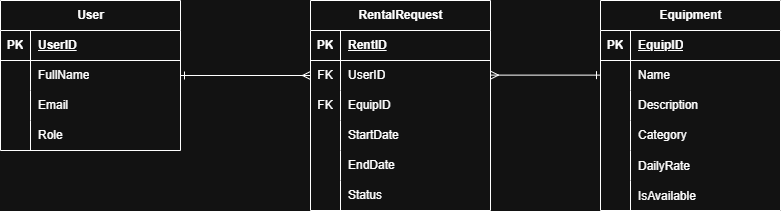

The diagram above was exported from draw.io. Its source (the exported page's mxGraphModel, read from the mxfile embedded in the PNG):
<mxGraphModel dx="792" dy="508" grid="1" gridSize="10" guides="1" tooltips="1" connect="1" arrows="1" fold="1" page="1" pageScale="1" pageWidth="850" pageHeight="1400" math="0" shadow="0">
  <root>
    <mxCell id="0" />
    <mxCell id="1" parent="0" />
    <mxCell id="Bx0nwf7A3dZZew140oUB-53" edge="1" parent="1" source="Bx0nwf7A3dZZew140oUB-2" style="edgeStyle=orthogonalEdgeStyle;rounded=0;orthogonalLoop=1;jettySize=auto;html=1;entryX=0;entryY=0.5;entryDx=0;entryDy=0;endArrow=ERmany;endFill=0;startArrow=ERone;startFill=0;" target="Bx0nwf7A3dZZew140oUB-41">
      <mxGeometry relative="1" as="geometry" />
    </mxCell>
    <mxCell id="Bx0nwf7A3dZZew140oUB-2" parent="1" style="shape=table;startSize=30;container=1;collapsible=1;childLayout=tableLayout;fixedRows=1;rowLines=0;fontStyle=1;align=center;resizeLast=1;html=1;" value="User" vertex="1">
      <mxGeometry height="150" width="180" x="80" y="200" as="geometry" />
    </mxCell>
    <mxCell id="Bx0nwf7A3dZZew140oUB-3" parent="Bx0nwf7A3dZZew140oUB-2" style="shape=tableRow;horizontal=0;startSize=0;swimlaneHead=0;swimlaneBody=0;fillColor=none;collapsible=0;dropTarget=0;points=[[0,0.5],[1,0.5]];portConstraint=eastwest;top=0;left=0;right=0;bottom=1;" value="" vertex="1">
      <mxGeometry height="30" width="180" y="30" as="geometry" />
    </mxCell>
    <mxCell id="Bx0nwf7A3dZZew140oUB-4" parent="Bx0nwf7A3dZZew140oUB-3" style="shape=partialRectangle;connectable=0;fillColor=none;top=0;left=0;bottom=0;right=0;fontStyle=1;overflow=hidden;whiteSpace=wrap;html=1;" value="PK" vertex="1">
      <mxGeometry height="30" width="30" as="geometry">
        <mxRectangle height="30" width="30" as="alternateBounds" />
      </mxGeometry>
    </mxCell>
    <mxCell id="Bx0nwf7A3dZZew140oUB-5" parent="Bx0nwf7A3dZZew140oUB-3" style="shape=partialRectangle;connectable=0;fillColor=none;top=0;left=0;bottom=0;right=0;align=left;spacingLeft=6;fontStyle=5;overflow=hidden;whiteSpace=wrap;html=1;" value="UserID" vertex="1">
      <mxGeometry height="30" width="150" x="30" as="geometry">
        <mxRectangle height="30" width="150" as="alternateBounds" />
      </mxGeometry>
    </mxCell>
    <mxCell id="Bx0nwf7A3dZZew140oUB-6" parent="Bx0nwf7A3dZZew140oUB-2" style="shape=tableRow;horizontal=0;startSize=0;swimlaneHead=0;swimlaneBody=0;fillColor=none;collapsible=0;dropTarget=0;points=[[0,0.5],[1,0.5]];portConstraint=eastwest;top=0;left=0;right=0;bottom=0;" value="" vertex="1">
      <mxGeometry height="30" width="180" y="60" as="geometry" />
    </mxCell>
    <mxCell id="Bx0nwf7A3dZZew140oUB-7" parent="Bx0nwf7A3dZZew140oUB-6" style="shape=partialRectangle;connectable=0;fillColor=none;top=0;left=0;bottom=0;right=0;editable=1;overflow=hidden;whiteSpace=wrap;html=1;" value="" vertex="1">
      <mxGeometry height="30" width="30" as="geometry">
        <mxRectangle height="30" width="30" as="alternateBounds" />
      </mxGeometry>
    </mxCell>
    <mxCell id="Bx0nwf7A3dZZew140oUB-8" parent="Bx0nwf7A3dZZew140oUB-6" style="shape=partialRectangle;connectable=0;fillColor=none;top=0;left=0;bottom=0;right=0;align=left;spacingLeft=6;overflow=hidden;whiteSpace=wrap;html=1;" value="FullName" vertex="1">
      <mxGeometry height="30" width="150" x="30" as="geometry">
        <mxRectangle height="30" width="150" as="alternateBounds" />
      </mxGeometry>
    </mxCell>
    <mxCell id="Bx0nwf7A3dZZew140oUB-9" parent="Bx0nwf7A3dZZew140oUB-2" style="shape=tableRow;horizontal=0;startSize=0;swimlaneHead=0;swimlaneBody=0;fillColor=none;collapsible=0;dropTarget=0;points=[[0,0.5],[1,0.5]];portConstraint=eastwest;top=0;left=0;right=0;bottom=0;" value="" vertex="1">
      <mxGeometry height="30" width="180" y="90" as="geometry" />
    </mxCell>
    <mxCell id="Bx0nwf7A3dZZew140oUB-10" parent="Bx0nwf7A3dZZew140oUB-9" style="shape=partialRectangle;connectable=0;fillColor=none;top=0;left=0;bottom=0;right=0;editable=1;overflow=hidden;whiteSpace=wrap;html=1;" value="" vertex="1">
      <mxGeometry height="30" width="30" as="geometry">
        <mxRectangle height="30" width="30" as="alternateBounds" />
      </mxGeometry>
    </mxCell>
    <mxCell id="Bx0nwf7A3dZZew140oUB-11" parent="Bx0nwf7A3dZZew140oUB-9" style="shape=partialRectangle;connectable=0;fillColor=none;top=0;left=0;bottom=0;right=0;align=left;spacingLeft=6;overflow=hidden;whiteSpace=wrap;html=1;" value="Email" vertex="1">
      <mxGeometry height="30" width="150" x="30" as="geometry">
        <mxRectangle height="30" width="150" as="alternateBounds" />
      </mxGeometry>
    </mxCell>
    <mxCell id="Bx0nwf7A3dZZew140oUB-12" parent="Bx0nwf7A3dZZew140oUB-2" style="shape=tableRow;horizontal=0;startSize=0;swimlaneHead=0;swimlaneBody=0;fillColor=none;collapsible=0;dropTarget=0;points=[[0,0.5],[1,0.5]];portConstraint=eastwest;top=0;left=0;right=0;bottom=0;" value="" vertex="1">
      <mxGeometry height="30" width="180" y="120" as="geometry" />
    </mxCell>
    <mxCell id="Bx0nwf7A3dZZew140oUB-13" parent="Bx0nwf7A3dZZew140oUB-12" style="shape=partialRectangle;connectable=0;fillColor=none;top=0;left=0;bottom=0;right=0;editable=1;overflow=hidden;whiteSpace=wrap;html=1;" value="" vertex="1">
      <mxGeometry height="30" width="30" as="geometry">
        <mxRectangle height="30" width="30" as="alternateBounds" />
      </mxGeometry>
    </mxCell>
    <mxCell id="Bx0nwf7A3dZZew140oUB-14" parent="Bx0nwf7A3dZZew140oUB-12" style="shape=partialRectangle;connectable=0;fillColor=none;top=0;left=0;bottom=0;right=0;align=left;spacingLeft=6;overflow=hidden;whiteSpace=wrap;html=1;" value="Role" vertex="1">
      <mxGeometry height="30" width="150" x="30" as="geometry">
        <mxRectangle height="30" width="150" as="alternateBounds" />
      </mxGeometry>
    </mxCell>
    <mxCell id="Bx0nwf7A3dZZew140oUB-15" parent="1" style="shape=table;startSize=30;container=1;collapsible=1;childLayout=tableLayout;fixedRows=1;rowLines=0;fontStyle=1;align=center;resizeLast=1;html=1;" value="Equipment" vertex="1">
      <mxGeometry height="210" width="180" x="680" y="200" as="geometry" />
    </mxCell>
    <mxCell id="Bx0nwf7A3dZZew140oUB-16" parent="Bx0nwf7A3dZZew140oUB-15" style="shape=tableRow;horizontal=0;startSize=0;swimlaneHead=0;swimlaneBody=0;fillColor=none;collapsible=0;dropTarget=0;points=[[0,0.5],[1,0.5]];portConstraint=eastwest;top=0;left=0;right=0;bottom=1;" value="" vertex="1">
      <mxGeometry height="30" width="180" y="30" as="geometry" />
    </mxCell>
    <mxCell id="Bx0nwf7A3dZZew140oUB-17" parent="Bx0nwf7A3dZZew140oUB-16" style="shape=partialRectangle;connectable=0;fillColor=none;top=0;left=0;bottom=0;right=0;fontStyle=1;overflow=hidden;whiteSpace=wrap;html=1;" value="PK" vertex="1">
      <mxGeometry height="30" width="30" as="geometry">
        <mxRectangle height="30" width="30" as="alternateBounds" />
      </mxGeometry>
    </mxCell>
    <mxCell id="Bx0nwf7A3dZZew140oUB-18" parent="Bx0nwf7A3dZZew140oUB-16" style="shape=partialRectangle;connectable=0;fillColor=none;top=0;left=0;bottom=0;right=0;align=left;spacingLeft=6;fontStyle=5;overflow=hidden;whiteSpace=wrap;html=1;" value="EquipID" vertex="1">
      <mxGeometry height="30" width="150" x="30" as="geometry">
        <mxRectangle height="30" width="150" as="alternateBounds" />
      </mxGeometry>
    </mxCell>
    <mxCell id="Bx0nwf7A3dZZew140oUB-19" parent="Bx0nwf7A3dZZew140oUB-15" style="shape=tableRow;horizontal=0;startSize=0;swimlaneHead=0;swimlaneBody=0;fillColor=none;collapsible=0;dropTarget=0;points=[[0,0.5],[1,0.5]];portConstraint=eastwest;top=0;left=0;right=0;bottom=0;" value="" vertex="1">
      <mxGeometry height="30" width="180" y="60" as="geometry" />
    </mxCell>
    <mxCell id="Bx0nwf7A3dZZew140oUB-20" parent="Bx0nwf7A3dZZew140oUB-19" style="shape=partialRectangle;connectable=0;fillColor=none;top=0;left=0;bottom=0;right=0;editable=1;overflow=hidden;whiteSpace=wrap;html=1;" value="" vertex="1">
      <mxGeometry height="30" width="30" as="geometry">
        <mxRectangle height="30" width="30" as="alternateBounds" />
      </mxGeometry>
    </mxCell>
    <mxCell id="Bx0nwf7A3dZZew140oUB-21" parent="Bx0nwf7A3dZZew140oUB-19" style="shape=partialRectangle;connectable=0;fillColor=none;top=0;left=0;bottom=0;right=0;align=left;spacingLeft=6;overflow=hidden;whiteSpace=wrap;html=1;" value="Name" vertex="1">
      <mxGeometry height="30" width="150" x="30" as="geometry">
        <mxRectangle height="30" width="150" as="alternateBounds" />
      </mxGeometry>
    </mxCell>
    <mxCell id="Bx0nwf7A3dZZew140oUB-22" parent="Bx0nwf7A3dZZew140oUB-15" style="shape=tableRow;horizontal=0;startSize=0;swimlaneHead=0;swimlaneBody=0;fillColor=none;collapsible=0;dropTarget=0;points=[[0,0.5],[1,0.5]];portConstraint=eastwest;top=0;left=0;right=0;bottom=0;" value="" vertex="1">
      <mxGeometry height="30" width="180" y="90" as="geometry" />
    </mxCell>
    <mxCell id="Bx0nwf7A3dZZew140oUB-23" parent="Bx0nwf7A3dZZew140oUB-22" style="shape=partialRectangle;connectable=0;fillColor=none;top=0;left=0;bottom=0;right=0;editable=1;overflow=hidden;whiteSpace=wrap;html=1;" value="" vertex="1">
      <mxGeometry height="30" width="30" as="geometry">
        <mxRectangle height="30" width="30" as="alternateBounds" />
      </mxGeometry>
    </mxCell>
    <mxCell id="Bx0nwf7A3dZZew140oUB-24" parent="Bx0nwf7A3dZZew140oUB-22" style="shape=partialRectangle;connectable=0;fillColor=none;top=0;left=0;bottom=0;right=0;align=left;spacingLeft=6;overflow=hidden;whiteSpace=wrap;html=1;" value="Description" vertex="1">
      <mxGeometry height="30" width="150" x="30" as="geometry">
        <mxRectangle height="30" width="150" as="alternateBounds" />
      </mxGeometry>
    </mxCell>
    <mxCell id="Bx0nwf7A3dZZew140oUB-25" parent="Bx0nwf7A3dZZew140oUB-15" style="shape=tableRow;horizontal=0;startSize=0;swimlaneHead=0;swimlaneBody=0;fillColor=none;collapsible=0;dropTarget=0;points=[[0,0.5],[1,0.5]];portConstraint=eastwest;top=0;left=0;right=0;bottom=0;" value="" vertex="1">
      <mxGeometry height="30" width="180" y="120" as="geometry" />
    </mxCell>
    <mxCell id="Bx0nwf7A3dZZew140oUB-26" parent="Bx0nwf7A3dZZew140oUB-25" style="shape=partialRectangle;connectable=0;fillColor=none;top=0;left=0;bottom=0;right=0;editable=1;overflow=hidden;whiteSpace=wrap;html=1;" value="" vertex="1">
      <mxGeometry height="30" width="30" as="geometry">
        <mxRectangle height="30" width="30" as="alternateBounds" />
      </mxGeometry>
    </mxCell>
    <mxCell id="Bx0nwf7A3dZZew140oUB-27" parent="Bx0nwf7A3dZZew140oUB-25" style="shape=partialRectangle;connectable=0;fillColor=none;top=0;left=0;bottom=0;right=0;align=left;spacingLeft=6;overflow=hidden;whiteSpace=wrap;html=1;" value="Category" vertex="1">
      <mxGeometry height="30" width="150" x="30" as="geometry">
        <mxRectangle height="30" width="150" as="alternateBounds" />
      </mxGeometry>
    </mxCell>
    <mxCell id="Bx0nwf7A3dZZew140oUB-47" parent="Bx0nwf7A3dZZew140oUB-15" style="shape=tableRow;horizontal=0;startSize=0;swimlaneHead=0;swimlaneBody=0;fillColor=none;collapsible=0;dropTarget=0;points=[[0,0.5],[1,0.5]];portConstraint=eastwest;top=0;left=0;right=0;bottom=0;" value="" vertex="1">
      <mxGeometry height="30" width="180" y="150" as="geometry" />
    </mxCell>
    <mxCell id="Bx0nwf7A3dZZew140oUB-48" parent="Bx0nwf7A3dZZew140oUB-47" style="shape=partialRectangle;connectable=0;fillColor=none;top=0;left=0;bottom=0;right=0;editable=1;overflow=hidden;" value="" vertex="1">
      <mxGeometry height="30" width="30" as="geometry">
        <mxRectangle height="30" width="30" as="alternateBounds" />
      </mxGeometry>
    </mxCell>
    <mxCell id="Bx0nwf7A3dZZew140oUB-49" parent="Bx0nwf7A3dZZew140oUB-47" style="shape=partialRectangle;connectable=0;fillColor=none;top=0;left=0;bottom=0;right=0;align=left;spacingLeft=6;overflow=hidden;" value="DailyRate" vertex="1">
      <mxGeometry height="30" width="150" x="30" as="geometry">
        <mxRectangle height="30" width="150" as="alternateBounds" />
      </mxGeometry>
    </mxCell>
    <mxCell id="Bx0nwf7A3dZZew140oUB-50" parent="Bx0nwf7A3dZZew140oUB-15" style="shape=tableRow;horizontal=0;startSize=0;swimlaneHead=0;swimlaneBody=0;fillColor=none;collapsible=0;dropTarget=0;points=[[0,0.5],[1,0.5]];portConstraint=eastwest;top=0;left=0;right=0;bottom=0;" value="" vertex="1">
      <mxGeometry height="30" width="180" y="180" as="geometry" />
    </mxCell>
    <mxCell id="Bx0nwf7A3dZZew140oUB-51" parent="Bx0nwf7A3dZZew140oUB-50" style="shape=partialRectangle;connectable=0;fillColor=none;top=0;left=0;bottom=0;right=0;editable=1;overflow=hidden;" value="" vertex="1">
      <mxGeometry height="30" width="30" as="geometry">
        <mxRectangle height="30" width="30" as="alternateBounds" />
      </mxGeometry>
    </mxCell>
    <mxCell id="Bx0nwf7A3dZZew140oUB-52" parent="Bx0nwf7A3dZZew140oUB-50" style="shape=partialRectangle;connectable=0;fillColor=none;top=0;left=0;bottom=0;right=0;align=left;spacingLeft=6;overflow=hidden;" value="IsAvailable" vertex="1">
      <mxGeometry height="30" width="150" x="30" as="geometry">
        <mxRectangle height="30" width="150" as="alternateBounds" />
      </mxGeometry>
    </mxCell>
    <mxCell id="Bx0nwf7A3dZZew140oUB-54" edge="1" parent="1" style="edgeStyle=orthogonalEdgeStyle;rounded=0;orthogonalLoop=1;jettySize=auto;html=1;entryX=0;entryY=0.5;entryDx=0;entryDy=0;startArrow=ERmany;startFill=0;endArrow=ERone;endFill=0;">
      <mxGeometry relative="1" as="geometry">
        <mxPoint x="570" y="274.62" as="sourcePoint" />
        <mxPoint x="680" y="274.62" as="targetPoint" />
      </mxGeometry>
    </mxCell>
    <mxCell id="Bx0nwf7A3dZZew140oUB-28" parent="1" style="shape=table;startSize=30;container=1;collapsible=1;childLayout=tableLayout;fixedRows=1;rowLines=0;fontStyle=1;align=center;resizeLast=1;html=1;" value="RentalRequest" vertex="1">
      <mxGeometry height="210" width="180" x="390" y="200" as="geometry" />
    </mxCell>
    <mxCell id="Bx0nwf7A3dZZew140oUB-29" parent="Bx0nwf7A3dZZew140oUB-28" style="shape=tableRow;horizontal=0;startSize=0;swimlaneHead=0;swimlaneBody=0;fillColor=none;collapsible=0;dropTarget=0;points=[[0,0.5],[1,0.5]];portConstraint=eastwest;top=0;left=0;right=0;bottom=1;" value="" vertex="1">
      <mxGeometry height="30" width="180" y="30" as="geometry" />
    </mxCell>
    <mxCell id="Bx0nwf7A3dZZew140oUB-30" parent="Bx0nwf7A3dZZew140oUB-29" style="shape=partialRectangle;connectable=0;fillColor=none;top=0;left=0;bottom=0;right=0;fontStyle=1;overflow=hidden;whiteSpace=wrap;html=1;" value="PK" vertex="1">
      <mxGeometry height="30" width="30" as="geometry">
        <mxRectangle height="30" width="30" as="alternateBounds" />
      </mxGeometry>
    </mxCell>
    <mxCell id="Bx0nwf7A3dZZew140oUB-31" parent="Bx0nwf7A3dZZew140oUB-29" style="shape=partialRectangle;connectable=0;fillColor=none;top=0;left=0;bottom=0;right=0;align=left;spacingLeft=6;fontStyle=5;overflow=hidden;whiteSpace=wrap;html=1;" value="RentID" vertex="1">
      <mxGeometry height="30" width="150" x="30" as="geometry">
        <mxRectangle height="30" width="150" as="alternateBounds" />
      </mxGeometry>
    </mxCell>
    <mxCell id="Bx0nwf7A3dZZew140oUB-41" parent="Bx0nwf7A3dZZew140oUB-28" style="shape=tableRow;horizontal=0;startSize=0;swimlaneHead=0;swimlaneBody=0;fillColor=none;collapsible=0;dropTarget=0;points=[[0,0.5],[1,0.5]];portConstraint=eastwest;top=0;left=0;right=0;bottom=0;" value="" vertex="1">
      <mxGeometry height="30" width="180" y="60" as="geometry" />
    </mxCell>
    <mxCell id="Bx0nwf7A3dZZew140oUB-42" parent="Bx0nwf7A3dZZew140oUB-41" style="shape=partialRectangle;connectable=0;fillColor=none;top=0;left=0;bottom=0;right=0;fontStyle=0;overflow=hidden;whiteSpace=wrap;html=1;" value="FK" vertex="1">
      <mxGeometry height="30" width="30" as="geometry">
        <mxRectangle height="30" width="30" as="alternateBounds" />
      </mxGeometry>
    </mxCell>
    <mxCell id="Bx0nwf7A3dZZew140oUB-43" parent="Bx0nwf7A3dZZew140oUB-41" style="shape=partialRectangle;connectable=0;fillColor=none;top=0;left=0;bottom=0;right=0;align=left;spacingLeft=6;fontStyle=0;overflow=hidden;whiteSpace=wrap;html=1;" value="UserID" vertex="1">
      <mxGeometry height="30" width="150" x="30" as="geometry">
        <mxRectangle height="30" width="150" as="alternateBounds" />
      </mxGeometry>
    </mxCell>
    <mxCell id="Bx0nwf7A3dZZew140oUB-44" parent="Bx0nwf7A3dZZew140oUB-28" style="shape=tableRow;horizontal=0;startSize=0;swimlaneHead=0;swimlaneBody=0;fillColor=none;collapsible=0;dropTarget=0;points=[[0,0.5],[1,0.5]];portConstraint=eastwest;top=0;left=0;right=0;bottom=0;" value="" vertex="1">
      <mxGeometry height="30" width="180" y="90" as="geometry" />
    </mxCell>
    <mxCell id="Bx0nwf7A3dZZew140oUB-45" parent="Bx0nwf7A3dZZew140oUB-44" style="shape=partialRectangle;connectable=0;fillColor=none;top=0;left=0;bottom=0;right=0;fontStyle=0;overflow=hidden;whiteSpace=wrap;html=1;" value="FK" vertex="1">
      <mxGeometry height="30" width="30" as="geometry">
        <mxRectangle height="30" width="30" as="alternateBounds" />
      </mxGeometry>
    </mxCell>
    <mxCell id="Bx0nwf7A3dZZew140oUB-46" parent="Bx0nwf7A3dZZew140oUB-44" style="shape=partialRectangle;connectable=0;fillColor=none;top=0;left=0;bottom=0;right=0;align=left;spacingLeft=6;fontStyle=0;overflow=hidden;whiteSpace=wrap;html=1;" value="EquipID" vertex="1">
      <mxGeometry height="30" width="150" x="30" as="geometry">
        <mxRectangle height="30" width="150" as="alternateBounds" />
      </mxGeometry>
    </mxCell>
    <mxCell id="Bx0nwf7A3dZZew140oUB-32" parent="Bx0nwf7A3dZZew140oUB-28" style="shape=tableRow;horizontal=0;startSize=0;swimlaneHead=0;swimlaneBody=0;fillColor=none;collapsible=0;dropTarget=0;points=[[0,0.5],[1,0.5]];portConstraint=eastwest;top=0;left=0;right=0;bottom=0;" value="" vertex="1">
      <mxGeometry height="30" width="180" y="120" as="geometry" />
    </mxCell>
    <mxCell id="Bx0nwf7A3dZZew140oUB-33" parent="Bx0nwf7A3dZZew140oUB-32" style="shape=partialRectangle;connectable=0;fillColor=none;top=0;left=0;bottom=0;right=0;editable=1;overflow=hidden;whiteSpace=wrap;html=1;" value="" vertex="1">
      <mxGeometry height="30" width="30" as="geometry">
        <mxRectangle height="30" width="30" as="alternateBounds" />
      </mxGeometry>
    </mxCell>
    <mxCell id="Bx0nwf7A3dZZew140oUB-34" parent="Bx0nwf7A3dZZew140oUB-32" style="shape=partialRectangle;connectable=0;fillColor=none;top=0;left=0;bottom=0;right=0;align=left;spacingLeft=6;overflow=hidden;whiteSpace=wrap;html=1;" value="StartDate" vertex="1">
      <mxGeometry height="30" width="150" x="30" as="geometry">
        <mxRectangle height="30" width="150" as="alternateBounds" />
      </mxGeometry>
    </mxCell>
    <mxCell id="Bx0nwf7A3dZZew140oUB-35" parent="Bx0nwf7A3dZZew140oUB-28" style="shape=tableRow;horizontal=0;startSize=0;swimlaneHead=0;swimlaneBody=0;fillColor=none;collapsible=0;dropTarget=0;points=[[0,0.5],[1,0.5]];portConstraint=eastwest;top=0;left=0;right=0;bottom=0;" value="" vertex="1">
      <mxGeometry height="30" width="180" y="150" as="geometry" />
    </mxCell>
    <mxCell id="Bx0nwf7A3dZZew140oUB-36" parent="Bx0nwf7A3dZZew140oUB-35" style="shape=partialRectangle;connectable=0;fillColor=none;top=0;left=0;bottom=0;right=0;editable=1;overflow=hidden;whiteSpace=wrap;html=1;" value="" vertex="1">
      <mxGeometry height="30" width="30" as="geometry">
        <mxRectangle height="30" width="30" as="alternateBounds" />
      </mxGeometry>
    </mxCell>
    <mxCell id="Bx0nwf7A3dZZew140oUB-37" parent="Bx0nwf7A3dZZew140oUB-35" style="shape=partialRectangle;connectable=0;fillColor=none;top=0;left=0;bottom=0;right=0;align=left;spacingLeft=6;overflow=hidden;whiteSpace=wrap;html=1;" value="EndDate" vertex="1">
      <mxGeometry height="30" width="150" x="30" as="geometry">
        <mxRectangle height="30" width="150" as="alternateBounds" />
      </mxGeometry>
    </mxCell>
    <mxCell id="Bx0nwf7A3dZZew140oUB-38" parent="Bx0nwf7A3dZZew140oUB-28" style="shape=tableRow;horizontal=0;startSize=0;swimlaneHead=0;swimlaneBody=0;fillColor=none;collapsible=0;dropTarget=0;points=[[0,0.5],[1,0.5]];portConstraint=eastwest;top=0;left=0;right=0;bottom=0;" value="" vertex="1">
      <mxGeometry height="30" width="180" y="180" as="geometry" />
    </mxCell>
    <mxCell id="Bx0nwf7A3dZZew140oUB-39" parent="Bx0nwf7A3dZZew140oUB-38" style="shape=partialRectangle;connectable=0;fillColor=none;top=0;left=0;bottom=0;right=0;editable=1;overflow=hidden;whiteSpace=wrap;html=1;" value="" vertex="1">
      <mxGeometry height="30" width="30" as="geometry">
        <mxRectangle height="30" width="30" as="alternateBounds" />
      </mxGeometry>
    </mxCell>
    <mxCell id="Bx0nwf7A3dZZew140oUB-40" parent="Bx0nwf7A3dZZew140oUB-38" style="shape=partialRectangle;connectable=0;fillColor=none;top=0;left=0;bottom=0;right=0;align=left;spacingLeft=6;overflow=hidden;whiteSpace=wrap;html=1;" value="Status" vertex="1">
      <mxGeometry height="30" width="150" x="30" as="geometry">
        <mxRectangle height="30" width="150" as="alternateBounds" />
      </mxGeometry>
    </mxCell>
  </root>
</mxGraphModel>